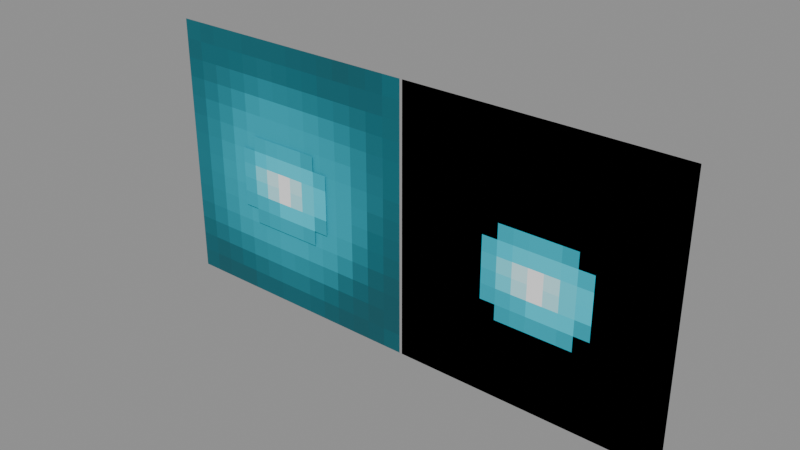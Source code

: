 # Source: Intelligent_Trork_Models_Attachments_Eyes_Eyes.blend  (saved by Blender 5.0.119; exported with 4.5.12 LTS)
import bpy
from mathutils import Matrix  # noqa: F401  (used for matrix-valued properties, if any)

bpy.ops.wm.read_factory_settings(use_empty=True)
scene = bpy.context.scene
scene.name = 'Scene'

# ---- collections
col_widgets = bpy.data.collections.new('Widgets'); scene.collection.children.link(col_widgets)
col_widgets.hide_viewport = True

# ---- images (referenced by path relative to the original .blend; pixels are not part of the script)
import os
ASSET_DIR = os.environ.get("B2B_ASSET_DIR", "")  # directory of the original .blend (textures are referenced by path, not embedded)
HERE = os.path.dirname(os.path.abspath(__file__))  # packed textures are extracted next to this script under _unpacked/

def load_image(name, relpath, width, height, colorspace="sRGB"):
    """Load a texture the original file referenced (path relative to the .blend, or extracted next to this script)."""
    p = next((c for c in (os.path.join(HERE, relpath), os.path.join(ASSET_DIR, relpath)) if relpath and os.path.exists(c)), "")
    if p:
        img = bpy.data.images.load(p, check_existing=True)
        img.name = name
    else:  # same state as the original file: an image datablock whose file is absent (Cycles renders it pink)
        img = bpy.data.images.new(name, width, height)
        img.source = "FILE"
        img.filepath = "//" + (relpath or name)
    img.colorspace_settings.name = colorspace
    return img
img_image_0 = load_image('Image_0', '_unpacked/Image_0.8876635e.png', 32, 32, 'sRGB')

# ---- materials (node trees are filled in below, after node groups)
mat_material_0 = bpy.data.materials.new('Material_0')

# ---- material node trees
mat_material_0.use_nodes = True; mat_material_0.node_tree.nodes.clear()
_N = mat_material_0.node_tree.nodes; _L = mat_material_0.node_tree.links
n0 = _N.new('ShaderNodeBsdfPrincipled'); n0.name = 'Principled BSDF'; n0.location = (10, 300)
n0.inputs[2].default_value = 1.0
n1 = _N.new('ShaderNodeOutputMaterial'); n1.name = 'Material Output'; n1.location = (300, 300)
n2 = _N.new('NodeFrame'); n2.name = 'Frame'; n2.location = (0, 0)
n2.label = 'Alpha Clip'
n2.width = 150
n3 = _N.new('ShaderNodeMath'); n3.name = 'Math'; n3.location = (-340, -20)
n3.operation = 'SUBTRACT'
n3.inputs[0].default_value = 1.0
n4 = _N.new('ShaderNodeMath'); n4.name = 'Math.001'; n4.location = (-540, -20)
n4.operation = 'LESS_THAN'
n4.inputs[1].default_value = 0.05
n5 = _N.new('ShaderNodeTexImage'); n5.name = 'Image Texture'; n5.location = (-840, 210)
n5.label = 'BASE COLOR'
n5.image = img_image_0
n5.interpolation = 'Closest'
n5.extension = 'EXTEND'
n3.parent = n2
n4.parent = n2
_L.new(n0.outputs[0], n1.inputs[0])
_L.new(n3.outputs[0], n0.inputs[4])
_L.new(n4.outputs[0], n3.inputs[1])
_L.new(n5.outputs[0], n0.inputs[0])
_L.new(n5.outputs[1], n4.inputs[0])
n1.is_active_output = True

# ---- meshes
me_mesh_0 = bpy.data.meshes.new('Mesh_0')
me_mesh_0.from_pydata([(-0.4331, -6.25e-05, 0.4688), (0.4331, -6.25e-05, 0.4688), (-0.4331, -6.25e-05, -0.4062), (0.4331, -6.25e-05, -0.4062), (-0.35, -0.006313, 0.35), (0.35, -0.006313, 0.35), (-0.35, -0.006313, -0.35), (0.35, -0.006313, -0.35)], [], [(0, 2, 1), (2, 3, 1), (4, 6, 5), (6, 7, 5)])
_uv = me_mesh_0.uv_layers.new(name='UVMap')
_uv.uv.foreach_set('vector', [0.03125, 0.9688, 0.03125, 0.5312, 0.4688, 0.9688, 0.03125, 0.5312, 0.4688, 0.5312, 0.4688, 0.9688, 0.03125, 0.4688, 0.03125, 0.03125, 0.4688, 0.4688, 0.03125, 0.03125, 0.4688, 0.03125, 0.4688, 0.4688])
me_mesh_0.materials.append(mat_material_0)
me_mesh_0.update()
me_mesh_0.normals_split_custom_set([tuple(v) for v in zip(*[iter([0.0, -1.0, 0.0, 0.0, -1.0, 0.0, 0.0, -1.0, 0.0, 0.0, -1.0, 0.0, 0.0, -1.0, 0.0, 0.0, -1.0, 0.0, 0.0, -1.0, 0.0, 0.0, -1.0, 0.0, 0.0, -1.0, 0.0, 0.0, -1.0, 0.0, 0.0, -1.0, 0.0, 0.0, -1.0, 0.0])] * 3)])
me_mesh_1 = bpy.data.meshes.new('Mesh_1')
me_mesh_1.from_pydata([(0.4331, -6.25e-05, 0.4688), (-0.4331, -6.25e-05, 0.4688), (0.4331, -6.25e-05, -0.4062), (-0.4331, -6.25e-05, -0.4062), (-0.35, -0.006313, 0.35), (0.35, -0.006313, 0.35), (-0.35, -0.006313, -0.35), (0.35, -0.006313, -0.35)], [], [(0, 2, 1), (2, 3, 1), (4, 6, 5), (6, 7, 5)])
me_mesh_1.polygons.foreach_set('use_smooth', [1, 1, 0, 0])
_uv = me_mesh_1.uv_layers.new(name='UVMap')
_uv.uv.foreach_set('vector', [0.5312, 0.9688, 0.5312, 0.5312, 0.9688, 0.9688, 0.5312, 0.5312, 0.9688, 0.5312, 0.9688, 0.9688, 0.5312, 0.4688, 0.5312, 0.03125, 0.9688, 0.4688, 0.5312, 0.03125, 0.9688, 0.03125, 0.9688, 0.4688])
me_mesh_1.materials.append(mat_material_0)
me_mesh_1.update()
me_mesh_1.normals_split_custom_set([tuple(v) for v in zip(*[iter([-4.777e-05, -1.0, 2.088e-12, 2.088e-12, -1.0, 4.777e-05, -2.088e-12, -1.0, -4.777e-05, 2.088e-12, -1.0, 4.777e-05, 4.777e-05, -1.0, -2.088e-12, -2.088e-12, -1.0, -4.777e-05, 0.0, -1.0, 0.0, 0.0, -1.0, 0.0, 0.0, -1.0, 0.0, 0.0, -1.0, 0.0, 0.0, -1.0, 0.0, 0.0, -1.0, 0.0])] * 3)])
me_plane = bpy.data.meshes.new('Plane')
me_plane.from_pydata([(-1.0, -6.123e-17, -1.0), (1.0, -6.123e-17, -1.0), (-1.0, 6.123e-17, 1.0), (1.0, 6.123e-17, 1.0)], [], [(0, 1, 3, 2)])
_uv = me_plane.uv_layers.new(name='UVMap')
_uv.uv.foreach_set('vector', [0.0, 0.0, 1.0, 0.0, 1.0, 1.0, 0.0, 1.0])
me_plane.update()
arm_armature = bpy.data.armatures.new('Armature')  # bones are not reproduced
arm_armature_001 = bpy.data.armatures.new('Armature.001')  # bones are not reproduced

# ---- objects
ob_r_eye_attachment = bpy.data.objects.new('R-Eye-Attachment', arm_armature)
ob_mesh_0 = bpy.data.objects.new('Mesh_0', me_mesh_0)
ob_l_eye_attachment = bpy.data.objects.new('L-Eye-Attachment', arm_armature_001)
ob_mesh_1 = bpy.data.objects.new('Mesh_1', me_mesh_1)
ob_wgt_r_eye_attachment = bpy.data.objects.new('WGT-R-Eye-Attachment', me_plane)
ob_wgt_r_eye_background = bpy.data.objects.new('WGT-R-Eye-Background', None)
ob_wgt_r_eye = bpy.data.objects.new('WGT-R-Eye', None)

# ---- transforms, parenting, visibility, modifiers, constraints
ob_r_eye_attachment.location = (-0.4375, -0.9062, 6.531)
ob_r_eye_attachment.rotation_mode = 'QUATERNION'
ob_r_eye_attachment.rotation_quaternion = (1.0, 0.0, 0.0, 0.0)
ob_r_eye_attachment.show_in_front = True
ob_mesh_0.parent = ob_r_eye_attachment
ob_mesh_0.location = (0.0, 0.0, 0.0)
ob_mesh_0.rotation_mode = 'QUATERNION'
ob_mesh_0.rotation_quaternion = (1.0, 0.0, 0.0, 0.0)
_vg = ob_mesh_0.vertex_groups.new(name='R-Eye-Attachment')
_vg = ob_mesh_0.vertex_groups.new(name='R-Eye-Background')
_vg.add([0, 1, 2, 3], 1.0, 'REPLACE')
_vg = ob_mesh_0.vertex_groups.new(name='R-Eye')
_vg.add([4, 5, 6, 7], 1.0, 'REPLACE')
_m = ob_mesh_0.modifiers.new('Armature', 'ARMATURE')
_m.object = ob_r_eye_attachment
ob_l_eye_attachment.location = (0.4375, -0.9062, 6.531)
ob_l_eye_attachment.rotation_mode = 'QUATERNION'
ob_l_eye_attachment.rotation_quaternion = (1.0, 0.0, 0.0, 0.0)
ob_l_eye_attachment.show_in_front = True
ob_mesh_1.parent = ob_l_eye_attachment
ob_mesh_1.location = (0.0, 0.0, 0.0)
ob_mesh_1.rotation_mode = 'QUATERNION'
ob_mesh_1.rotation_quaternion = (1.0, 0.0, 0.0, 0.0)
_vg = ob_mesh_1.vertex_groups.new(name='L-Eye-Attachment')
_vg = ob_mesh_1.vertex_groups.new(name='L-Eye-Background')
_vg.add([0, 1, 2, 3], 1.0, 'REPLACE')
_vg = ob_mesh_1.vertex_groups.new(name='L-Eye')
_vg.add([4, 5, 6, 7], 1.0, 'REPLACE')
_m = ob_mesh_1.modifiers.new('Armature', 'ARMATURE')
_m.object = ob_l_eye_attachment
ob_wgt_r_eye_attachment.location = (0.0, 0.0, 0.0)
ob_wgt_r_eye_attachment.hide_render = True
ob_wgt_r_eye_background.location = (0.0, 0.0, 0.0)
ob_wgt_r_eye_background.empty_display_type = 'ARROWS'
ob_wgt_r_eye_background.hide_render = True
ob_wgt_r_eye.location = (0.0, 0.0, 0.0)
ob_wgt_r_eye.empty_display_type = 'ARROWS'
ob_wgt_r_eye.hide_render = True

# ---- collection membership
scene.collection.objects.link(ob_r_eye_attachment)
scene.collection.objects.link(ob_mesh_0)
scene.collection.objects.link(ob_l_eye_attachment)
scene.collection.objects.link(ob_mesh_1)
col_widgets.objects.link(ob_wgt_r_eye_attachment)
col_widgets.objects.link(ob_wgt_r_eye_background)
col_widgets.objects.link(ob_wgt_r_eye)

# ---- scene / render settings (as saved in the file)
scene.frame_start = 1; scene.frame_end = 250; scene.frame_set(1)
scene.render.engine = 'BLENDER_EEVEE_NEXT'
scene.render.bake_bias = 0.0
scene.render.bake_samples = 0
scene.cycles.sampling_pattern = 'TABULATED_SOBOL'
scene.eevee.use_volume_custom_range = False
bpy.context.view_layer.update()

# ---- added for rendering (the .blend has no active camera and no usable light): camera, sun + grey world if the file has none
cam_auto = bpy.data.cameras.new('AutoCamera')
cam_auto.lens = 50.0
cam_auto.sensor_width = 36.0
cam_auto.clip_end = 1000.0
ob_auto_camera = bpy.data.objects.new('AutoCamera', cam_auto)
scene.collection.objects.link(ob_auto_camera)
ob_auto_camera.location = (1.80303, -3.07307, 8.00492)
ob_auto_camera.rotation_euler = (1.09748, -7.21219e-08, 0.694738)
scene.camera = ob_auto_camera
light_auto_sun = bpy.data.lights.new('AutoSun', 'SUN')
light_auto_sun.energy = 3.0
light_auto_sun.angle = 0.0523599
ob_auto_sun = bpy.data.objects.new('AutoSun', light_auto_sun)
scene.collection.objects.link(ob_auto_sun)
ob_auto_sun.rotation_euler = (0.872665, 0.174533, 0.523599)
if scene.world is None:
    world_auto = bpy.data.worlds.new('AutoWorld')
    world_auto.color = (0.3, 0.3, 0.3)
    scene.world = world_auto
bpy.context.view_layer.update()
